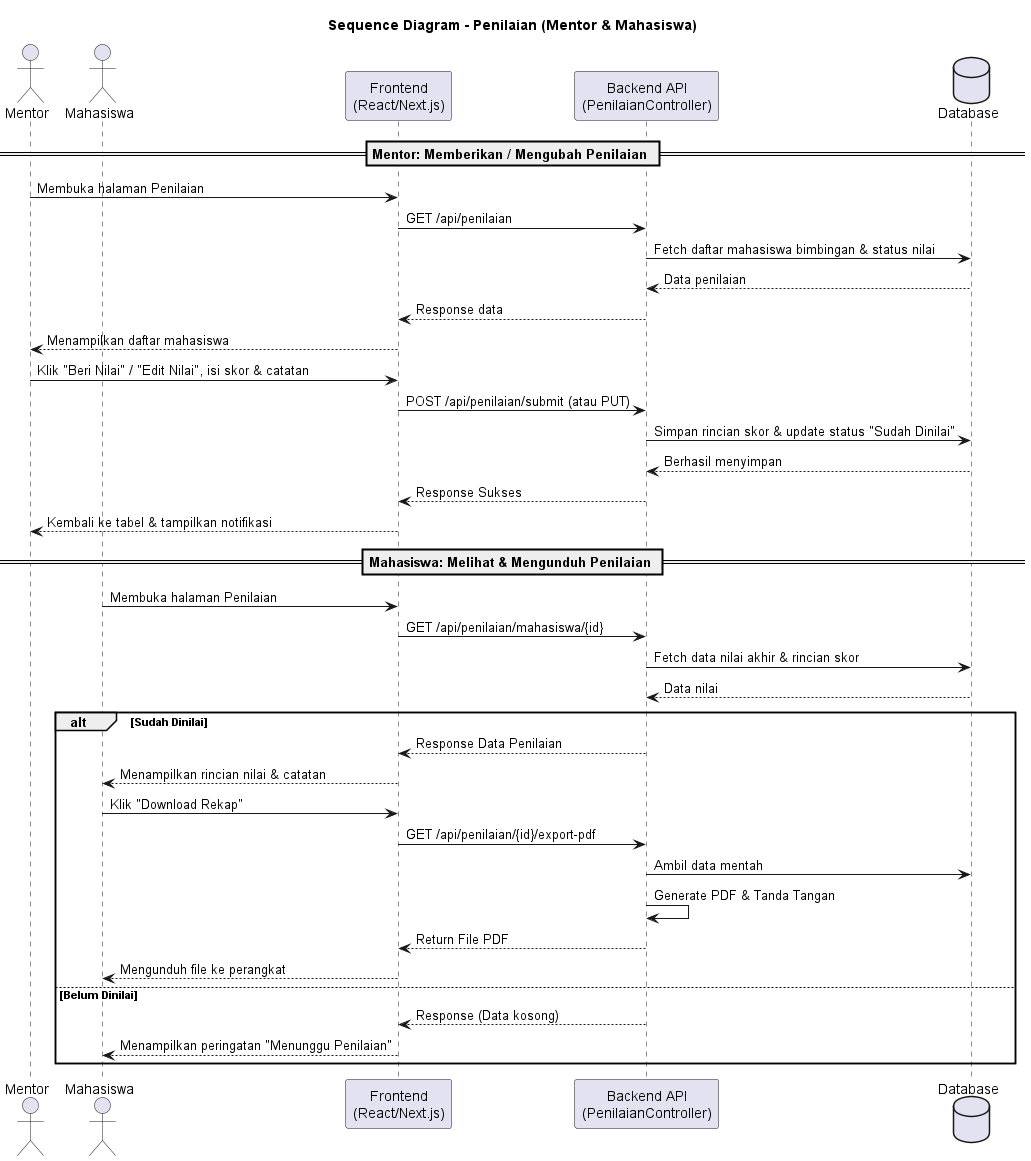

The diagram above was rendered by PlantUML. Its source (embedded in the PNG):
@startuml
title Sequence Diagram - Penilaian (Mentor & Mahasiswa)

actor Mentor as mntr
actor Mahasiswa as mhs
participant "Frontend\n(React/Next.js)" as fe
participant "Backend API\n(PenilaianController)" as api
database "Database" as db

== Mentor: Memberikan / Mengubah Penilaian ==
mntr -> fe : Membuka halaman Penilaian
fe -> api : GET /api/penilaian
api -> db : Fetch daftar mahasiswa bimbingan & status nilai
db --> api : Data penilaian
api --> fe : Response data
fe --> mntr : Menampilkan daftar mahasiswa

mntr -> fe : Klik "Beri Nilai" / "Edit Nilai", isi skor & catatan
fe -> api : POST /api/penilaian/submit (atau PUT)
api -> db : Simpan rincian skor & update status "Sudah Dinilai"
db --> api : Berhasil menyimpan
api --> fe : Response Sukses
fe --> mntr : Kembali ke tabel & tampilkan notifikasi

== Mahasiswa: Melihat & Mengunduh Penilaian ==
mhs -> fe : Membuka halaman Penilaian
fe -> api : GET /api/penilaian/mahasiswa/{id}
api -> db : Fetch data nilai akhir & rincian skor
db --> api : Data nilai

alt Sudah Dinilai
    api --> fe : Response Data Penilaian
    fe --> mhs : Menampilkan rincian nilai & catatan
    
    mhs -> fe : Klik "Download Rekap"
    fe -> api : GET /api/penilaian/{id}/export-pdf
    api -> db : Ambil data mentah
    api -> api : Generate PDF & Tanda Tangan
    api --> fe : Return File PDF
    fe --> mhs : Mengunduh file ke perangkat
else Belum Dinilai
    api --> fe : Response (Data kosong)
    fe --> mhs : Menampilkan peringatan "Menunggu Penilaian"
end
@enduml